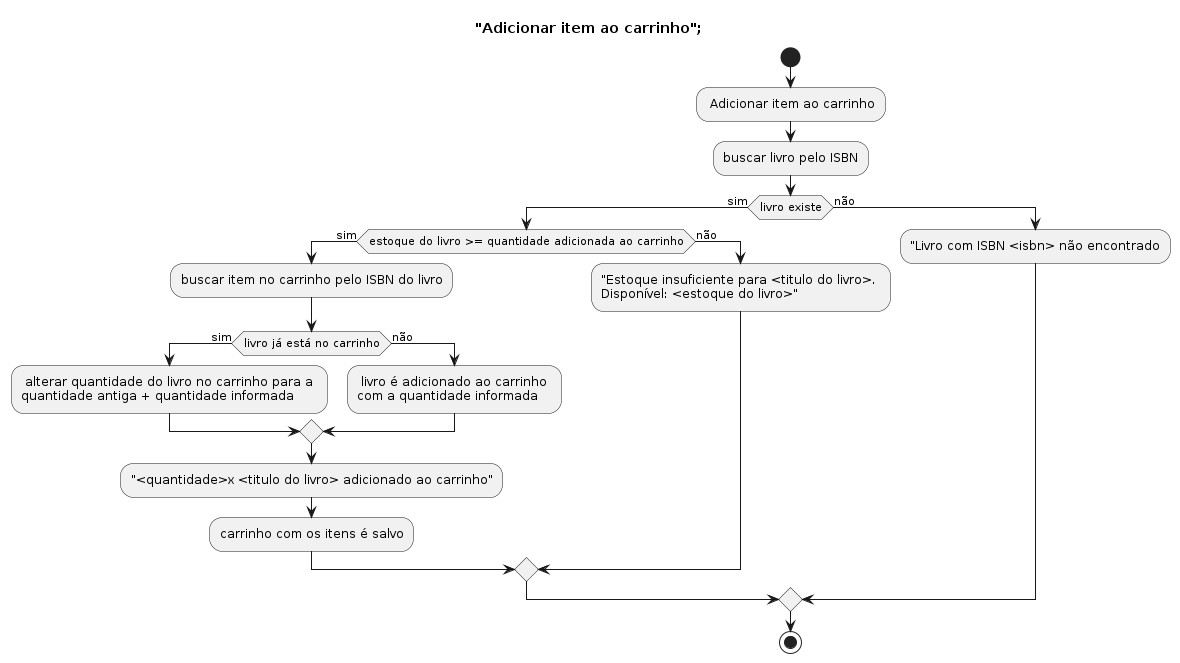

The diagram above was rendered by PlantUML. Its source (embedded in the PNG):
@startuml activity3
title "Adicionar item ao carrinho";
start
: Adicionar item ao carrinho;
:buscar livro pelo ISBN;
if (livro existe) then (sim)
  if (estoque do livro >= quantidade adicionada ao carrinho) then (sim)
    :buscar item no carrinho pelo ISBN do livro;
    if (livro já está no carrinho) then (sim)
      : alterar quantidade do livro no carrinho para a \nquantidade antiga + quantidade informada;
    else (não)
      : livro é adicionado ao carrinho \ncom a quantidade informada;
    endif
    :"<quantidade>x <titulo do livro> adicionado ao carrinho";
    :carrinho com os itens é salvo;
  else (não)
    :"Estoque insuficiente para <titulo do livro>. \nDisponível: <estoque do livro>";
  endif
else (não);
  :"Livro com ISBN <isbn> não encontrado;
endif
stop
@enduml